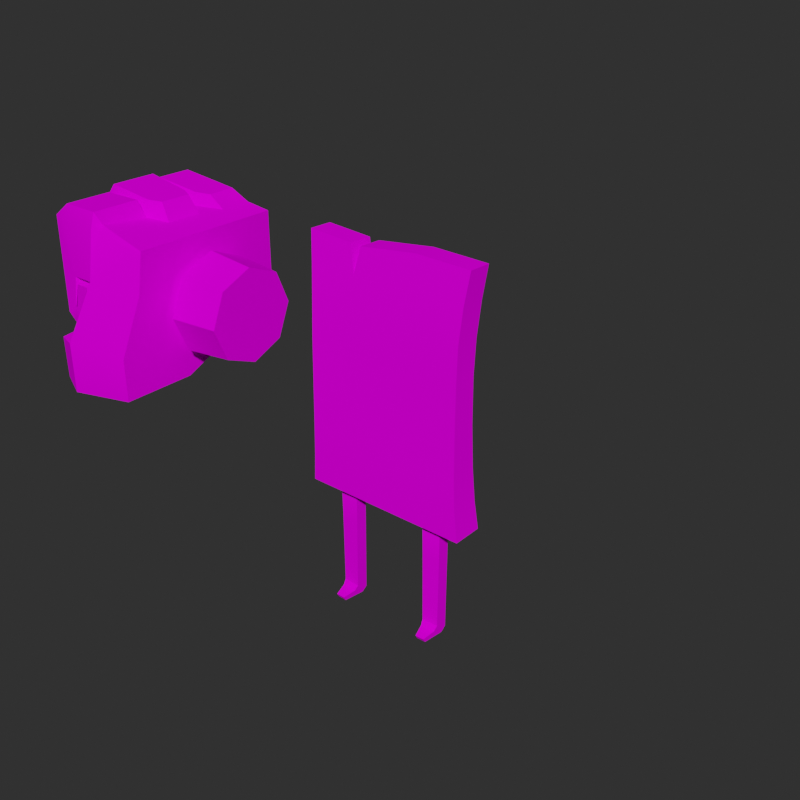 # Source: Earth_1.blend  (saved by Blender 4.3.34; exported with 4.5.12 LTS)
import bpy
from mathutils import Matrix  # noqa: F401  (used for matrix-valued properties, if any)

bpy.ops.wm.read_factory_settings(use_empty=True)
scene = bpy.context.scene
scene.name = 'Scene'

# ---- collections
col_earth_1 = bpy.data.collections.new('Earth_1'); scene.collection.children.link(col_earth_1)

# ---- images (referenced by path relative to the original .blend; pixels are not part of the script)
import os
ASSET_DIR = os.environ.get("B2B_ASSET_DIR", "")  # directory of the original .blend (textures are referenced by path, not embedded)
HERE = os.path.dirname(os.path.abspath(__file__))  # packed textures are extracted next to this script under _unpacked/

def load_image(name, relpath, width, height, colorspace="sRGB"):
    """Load a texture the original file referenced (path relative to the .blend, or extracted next to this script)."""
    p = next((c for c in (os.path.join(HERE, relpath), os.path.join(ASSET_DIR, relpath)) if relpath and os.path.exists(c)), "")
    if p:
        img = bpy.data.images.load(p, check_existing=True)
        img.name = name
    else:  # same state as the original file: an image datablock whose file is absent (Cycles renders it pink)
        img = bpy.data.images.new(name, width, height)
        img.source = "FILE"
        img.filepath = "//" + (relpath or name)
    img.colorspace_settings.name = colorspace
    return img
img_earth_1_png = load_image('Earth_1.png', 'Earth_1.png', 1024, 1024, 'sRGB')

# ---- materials (node trees are filled in below, after node groups)
mat_earth_1 = bpy.data.materials.new('Earth_1')

# ---- node groups
ng_smooth_by_angle = bpy.data.node_groups.new('Smooth by Angle', 'GeometryNodeTree')
_s = ng_smooth_by_angle.interface.new_socket(name='Mesh', in_out='OUTPUT', socket_type='NodeSocketGeometry')
_s = ng_smooth_by_angle.interface.new_socket(name='Mesh', in_out='INPUT', socket_type='NodeSocketGeometry')
_s = ng_smooth_by_angle.interface.new_socket(name='Angle', in_out='INPUT', socket_type='NodeSocketFloat')
_s.subtype = 'ANGLE'
_s.default_value = 0.5236
_s.min_value = 0.0
_s.max_value = 3.142
_s.description = 'Maximum face angle for smooth edges'
_s = ng_smooth_by_angle.interface.new_socket(name='Ignore Sharpness', in_out='INPUT', socket_type='NodeSocketBool')
_s.force_non_field = True
ng_smooth_by_angle.description = 'Set the sharpness of mesh edges based on the angle between the neighboring faces'
ng_smooth_by_angle.is_modifier = True
_N = ng_smooth_by_angle.nodes; _L = ng_smooth_by_angle.links
n0 = _N.new('GeometryNodeSetShadeSmooth'); n0.name = 'Set Shade Smooth'; n0.location = (120, -80)
n0.domain = 'EDGE'
n1 = _N.new('GeometryNodeSetShadeSmooth'); n1.name = 'Set Shade Smooth.001'; n1.location = (300, -80)
n2 = _N.new('NodeGroupOutput'); n2.name = 'Group Output'; n2.location = (480, -80)
n3 = _N.new('GeometryNodeInputMeshEdgeAngle'); n3.name = 'Edge Angle'; n3.location = (-440, -240)
n4 = _N.new('NodeGroupInput'); n4.name = 'Group Input'; n4.location = (-80, -80)
n5 = _N.new('GeometryNodeInputEdgeSmooth'); n5.name = 'Is Edge Smooth'; n5.location = (-260, -120)
n6 = _N.new('GeometryNodeInputShadeSmooth'); n6.name = 'Is Shade Smooth'; n6.location = (-440, -397)
n7 = _N.new('FunctionNodeCompare'); n7.name = 'Compare'; n7.location = (-260, -260)
n7.operation = 'LESS_EQUAL'
n7.inputs[6].default_value = (0.0, 0.0, 0.0, 0.0)
n7.inputs[7].default_value = (0.0, 0.0, 0.0, 0.0)
n8 = _N.new('FunctionNodeBooleanMath'); n8.name = 'Boolean Math.001'; n8.location = (-80, -260)
n9 = _N.new('NodeGroupInput'); n9.name = 'Group Input.001'; n9.location = (-440, -329)
n10 = _N.new('NodeGroupInput'); n10.name = 'Group Input.002'; n10.location = (-259, -189)
n11 = _N.new('FunctionNodeBooleanMath'); n11.name = 'Boolean Math'; n11.location = (-80, -149)
n11.operation = 'OR'
n12 = _N.new('FunctionNodeBooleanMath'); n12.name = 'Boolean Math.002'; n12.location = (-260, -380)
n12.operation = 'OR'
n13 = _N.new('NodeGroupInput'); n13.name = 'Group Input.003'; n13.location = (-440, -460)
_L.new(n3.outputs[0], n7.inputs[0])
_L.new(n1.outputs[0], n2.inputs[0])
_L.new(n9.outputs[1], n7.inputs[1])
_L.new(n7.outputs[0], n8.inputs[0])
_L.new(n4.outputs[0], n0.inputs[0])
_L.new(n0.outputs[0], n1.inputs[0])
_L.new(n8.outputs[0], n0.inputs[2])
_L.new(n10.outputs[2], n11.inputs[1])
_L.new(n5.outputs[0], n11.inputs[0])
_L.new(n11.outputs[0], n0.inputs[1])
_L.new(n13.outputs[2], n12.inputs[1])
_L.new(n6.outputs[0], n12.inputs[0])
_L.new(n12.outputs[0], n8.inputs[1])
n2.is_active_output = True

# ---- material node trees
mat_earth_1.use_nodes = True; mat_earth_1.node_tree.nodes.clear()
_N = mat_earth_1.node_tree.nodes; _L = mat_earth_1.node_tree.links
n0 = _N.new('ShaderNodeBsdfPrincipled'); n0.name = 'Principled BSDF'; n0.location = (10, 300)
n0.distribution = 'GGX'
n0.subsurface_method = 'RANDOM_WALK_SKIN'
n0.inputs[3].default_value = 1.45
n0.inputs[13].default_value = 0.0
n0.inputs[27].default_value = (0.4125, 0.3515, 0.2462, 1.0)
n1 = _N.new('ShaderNodeOutputMaterial'); n1.name = 'Material Output'; n1.location = (300, 300)
n2 = _N.new('ShaderNodeNormalMap'); n2.name = 'Normal Map'; n2.location = (-223, -166)
n3 = _N.new('ShaderNodeTexImage'); n3.name = 'Image Texture.001'; n3.location = (-541, -109)
n4 = _N.new('ShaderNodeTexImage'); n4.name = 'Image Texture'; n4.location = (-383, 175)
n4.image = img_earth_1_png
_L.new(n0.outputs[0], n1.inputs[0])
_L.new(n3.outputs[0], n2.inputs[1])
_L.new(n4.outputs[0], n0.inputs[0])
n1.is_active_output = True

# ---- world
world_world = bpy.data.worlds.new('World'); scene.world = world_world
world_world.use_nodes = True; world_world.node_tree.nodes.clear()
_N = world_world.node_tree.nodes; _L = world_world.node_tree.links
n0 = _N.new('ShaderNodeOutputWorld'); n0.name = 'World Output'; n0.location = (300, 300)
n1 = _N.new('ShaderNodeBackground'); n1.name = 'Background'; n1.location = (10, 300)
n1.inputs[0].default_value = (0.02721, 0.02721, 0.02721, 1.0)
_L.new(n1.outputs[0], n0.inputs[0])
n0.is_active_output = True
world_world.color = (0.05088, 0.05088, 0.05088)
world_world.use_sun_shadow = False
world_world.sun_shadow_jitter_overblur = 0.0

# ---- meshes
me_earth_1 = bpy.data.meshes.new('Earth_1')
me_earth_1.from_pydata([(-53.45, 15.1, 49.7), (-37.26, 15.1, 47.79), (-52.77, -10.21, 35.89), (-47.38, 15.1, 40.87), (-37.26, 15.1, 40.77), (-46.14, -2.551, 25.16), (-37.26, -2.551, 26.58), (-57.24, -8.462, 48.83), (-57.28, -1.254, 48.84), (-56.65, 7.052, 48.98), (-56.65, -0.1728, 48.98), (-55.43, 15.1, 48.4), (-55.52, 8.442, 48.4), (-50.52, 14.35, 39.96), (-53.52, 7.761, 36.22), (-37.26, -13.98, 26.58), (-37.26, -13.98, 33.17), (-53.51, -12.68, 31.74), (-54.19, 4.485, 32.0), (-48.02, -0.3009, 33.69), (-47.35, -1.739, 25.16), (-48.14, -15.14, 32.99), (-48.14, -15.14, 25.16), (-49.07, 3.64, 25.97), (-53.49, 7.906, 49.7), (-53.5, -0.7813, 49.7), (-51.71, 15.1, 38.22), (-37.26, -10.08, 41.66), (-37.26, -9.043, 47.79), (-48.07, 15.1, 35.18), (-48.03, 7.6, 35.18), (-47.95, 6.615, 33.61), (-51.28, 15.1, 37.51), (-54.42, 7.828, 47.25), (-53.62, -1.738, 32.17), (-56.51, -1.252, 33.63), (-56.38, -8.46, 33.63), (-53.68, 7.052, 32.69), (-55.25, 7.052, 34.17), (-55.25, -0.1728, 34.17), (-53.68, -0.1728, 32.6), (-52.7, 15.1, 34.64), (-54.23, 15.1, 35.92), (-54.29, 8.442, 35.92), (-52.72, 8.442, 34.64), (-52.58, 7.761, 35.48), (-54.69, -0.7082, 35.09), (-54.9, -0.7292, 47.58), (-53.05, -0.8118, 32.69), (-51.42, 15.1, 40.49), (-45.03, 15.1, 32.56), (-37.26, 15.1, 31.99), (-48.0, 15.1, 40.08), (-49.9, 15.1, 39.59), (-50.76, 15.1, 37.53), (-37.26, 5.425, 30.06), (-37.26, 8.907, 30.19), (-46.08, 5.591, 30.42), (-45.31, 9.197, 30.58), (-49.5, 3.64, 32.66), (-54.29, 4.485, 26.09), (-51.97, -9.186, 40.31), (-47.83, -9.127, 40.84), (-35.86, 1.961, 43.31), (-27.74, 1.961, 41.86), (-35.86, 6.197, 41.56), (-27.74, 5.17, 40.53), (-35.86, 7.952, 37.32), (-27.74, 6.499, 37.32), (-35.86, 6.197, 33.08), (-27.74, 5.17, 34.11), (-35.86, 1.961, 31.33), (-27.74, 1.961, 32.78), (-35.86, -2.275, 33.08), (-27.74, -1.248, 34.11), (-35.86, -4.03, 37.32), (-27.74, -2.577, 37.32), (-35.86, -2.275, 41.56), (-27.74, -1.248, 40.53), (-48.61, -10.7, 40.14), (-51.73, -10.13, 39.76), (-53.1, -9.78, 32.28), (-52.4, -10.28, 36.12), (-49.95, -10.95, 34.05), (-49.25, -10.81, 33.46), (-47.39, 15.1, 35.31), (-47.65, -0.2083, 34.29), (-47.46, 7.6, 35.31), (-47.5, 6.471, 34.03), (-52.94, -10.14, 36.41), (-52.33, -9.902, 40.75), (-47.42, -10.85, 41.41), (-53.69, -1.738, 25.16), (-53.4, -12.68, 25.16), (-37.26, -0.7796, 47.79), (-52.86, 2.957, 32.69), (-27.74, 7.108, 42.47), (-27.74, 1.961, 44.6), (-27.74, 9.24, 37.32), (-27.74, 7.108, 32.17), (-27.74, 1.961, 30.04), (-27.74, -3.186, 32.17), (-27.74, -5.319, 37.32), (-27.74, -3.186, 42.47), (-35.55, 1.961, 45.35), (-35.55, 7.64, 43.0), (-35.55, 9.992, 37.32), (-35.55, 7.64, 31.64), (-35.55, 1.961, 29.29), (-35.55, -3.718, 31.64), (-35.55, -6.07, 37.32), (-35.55, -3.718, 43.0), (-37.55, 1.961, 43.31), (-37.55, 6.197, 41.56), (-37.55, 7.952, 37.32), (-37.55, 6.197, 33.08), (-37.55, 1.961, 31.33), (-37.55, -2.275, 33.08), (-37.55, -4.03, 37.32), (-37.55, -2.275, 41.56), (-41.62, 15.1, 48.3), (-45.51, 7.488, 48.76), (-41.59, 9.93, 48.3), (-44.2, 14.36, 50.18), (-54.2, 14.18, 51.27), (-54.24, 8.643, 51.27), (-46.15, 8.682, 50.43), (-44.06, 9.825, 50.18), (-46.0, -0.9031, 48.82), (-42.56, 6.102, 48.41), (-42.59, 0.4282, 48.42), (-54.25, 7.387, 52.06), (-54.25, 0.02935, 52.06), (-46.27, -0.06156, 51.24), (-46.04, 6.615, 51.22), (-44.41, 5.936, 51.02), (-44.45, 0.987, 51.03), (-53.87, -1.297, 51.2), (-47.0, -1.456, 51.43), (-46.02, -9.323, 48.82), (-46.99, -9.103, 51.43), (-53.87, -8.65, 51.2), (-46.99, -9.848, 49.13), (-53.84, -9.646, 48.9), (-46.02, -8.505, 49.6), (-37.26, 0.532, 47.79), (-37.26, 5.97, 47.79), (-37.26, 10.04, 47.79), (-47.36, 15.1, 48.98), (-43.26, 15.1, 40.83), (-51.09, 14.35, 38.11), (-48.03, 8.213, 35.18), (-47.45, 8.235, 35.31), (-45.58, 7.933, 30.53), (-37.26, 7.666, 30.14), (-52.96, -10.36, 33.43), (-56.22, -9.129, 47.28), (-55.42, -9.771, 34.33), (-37.26, -9.165, 47.06), (-48.25, 14.35, 40.62), (-48.18, 15.1, 41.39), (6.635, -2.641, 0.05422), (7.986, -2.595, 0.05422), (5.902, 1.147, 10.31), (5.878, 1.146, 12.16), (8.561, 1.244, 12.16), (8.537, 1.243, 10.31), (8.452, 1.24, 0.7622), (8.371, 0.5262, 0.05422), (6.114, 0.4496, 0.05422), (5.987, 1.15, 0.7622), (8.568, -0.576, 12.45), (6.648, -3.017, 0.7079), (7.976, -2.973, 0.7079), (5.91, -0.6729, 10.6), (8.544, -0.5769, 10.6), (5.886, -0.6738, 12.45), (6.153, -1.19, 1.119), (8.345, -1.126, 1.119), (5.994, -0.6698, 1.785), (8.459, -0.58, 1.785), (8.556, -0.5764, 11.52), (5.898, -0.6734, 11.52), (8.549, 1.244, 11.23), (5.89, 1.147, 11.23), (-6.635, -2.641, 0.05422), (-7.986, -2.595, 0.05422), (-5.902, 1.147, 10.31), (-5.878, 1.146, 12.16), (-8.561, 1.244, 12.16), (-8.537, 1.243, 10.31), (-8.452, 1.24, 0.7622), (-8.371, 0.5262, 0.05422), (-6.114, 0.4496, 0.05422), (-5.987, 1.15, 0.7622), (-8.568, -0.576, 12.45), (-6.648, -3.017, 0.7079), (-7.976, -2.973, 0.7079), (-5.91, -0.6729, 10.6), (-8.544, -0.5769, 10.6), (-5.886, -0.6738, 12.45), (-6.153, -1.19, 1.119), (-8.345, -1.126, 1.119), (-5.994, -0.6698, 1.785), (-8.459, -0.58, 1.785), (-8.556, -0.5764, 11.52), (-5.898, -0.6734, 11.52), (-8.549, 1.244, 11.23), (-5.89, 1.147, 11.23), (-12.36, 2.332, 18.05), (12.6, 2.343, 18.05), (12.57, -0.8465, 54.59), (-4.113, -0.9402, 53.78), (-12.35, -2.146, 18.06), (4.504, -2.152, 18.05), (12.56, -2.151, 18.05), (-4.905, -2.152, 18.06), (12.57, 2.608, 54.46), (-12.52, -0.8619, 54.32), (4.461, 2.606, 54.67), (-4.113, 2.514, 53.65), (4.494, 1.493, 33.42), (4.489, 1.491, 39.37), (-4.922, 1.499, 33.4), (-4.904, 2.321, 18.05), (4.493, -2.111, 33.38), (-4.923, -2.106, 33.35), (4.461, -0.8476, 54.79), (4.508, 2.323, 18.05), (12.07, -1.437, 50.1), (-12.07, -1.424, 50.09), (4.476, -1.986, 40.14), (4.459, -1.449, 50.1), (-4.927, -1.408, 50.11), (-4.927, -1.973, 40.15), (-4.928, 2.167, 49.99), (-12.07, 2.15, 49.97), (12.09, 2.138, 49.99), (4.485, 2.126, 50.09), (-4.923, 1.507, 39.36), (-12.52, 2.592, 54.2), (-11.72, 1.505, 40.14), (-11.74, 1.496, 33.36), (-11.71, -2.218, 40.19), (-11.74, -2.322, 33.37), (11.71, 1.489, 40.14), (11.77, 1.494, 33.45), (11.76, -2.112, 33.48), (11.7, -1.988, 40.21), (-5.807, -0.9146, 53.9), (-5.655, 2.54, 53.76), (-11.79, 1.757, 45.22), (-4.927, -1.88, 45.22), (4.466, -1.888, 45.22), (-11.79, -1.918, 45.3), (11.78, -1.887, 45.23), (11.79, 1.73, 45.13), (4.487, 1.725, 44.84), (-4.925, 1.756, 44.82), (11.91, 1.714, 27.26), (12.16, 1.995, 22.37), (12.15, -2.266, 22.37), (11.91, -2.237, 27.27), (-4.915, -2.235, 27.25), (-4.908, -2.266, 22.39), (-11.85, -2.321, 27.25), (-12.03, -2.264, 22.39), (4.511, -2.266, 22.39), (4.506, -2.236, 27.26), (-12.04, 1.983, 22.41), (-11.85, 1.706, 27.26), (4.497, 1.651, 27.19), (4.501, 1.874, 22.24), (-4.918, 1.87, 22.27), (-4.921, 1.65, 27.19), (5.801, 1.083, 19.48), (8.638, 1.181, 19.48), (5.808, -0.09065, 19.42), (8.646, 0.008609, 19.42), (-5.801, 1.083, 19.48), (-8.638, 1.181, 19.48), (-5.808, -0.09065, 19.42), (-8.646, 0.008609, 19.42), (8.622, 1.194, 17.89), (5.817, 1.096, 17.89), (8.63, -0.6211, 18.07), (5.824, -0.7201, 18.07), (-8.622, 1.194, 17.89), (-5.817, 1.096, 17.89), (-8.63, -0.6211, 18.07), (-5.824, -0.7201, 18.07)], [], [(21, 22, 15, 16), (22, 5, 6, 15), (24, 121, 126, 125), (60, 23, 20, 92), (5, 86, 88, 57), (92, 34, 18, 60), (58, 50, 51, 56), (41, 32, 54, 29), (13, 150, 26, 49), (29, 54, 53, 52), (41, 29, 151, 44), (39, 46, 47, 10), (46, 35, 8, 47), (14, 38, 9, 33), (37, 40, 39, 38), (43, 42, 41, 44), (33, 9, 131, 24), (124, 125, 126, 127, 123), (43, 44, 45, 14), (14, 45, 37, 38), (45, 30, 31, 37), (46, 39, 40, 48), (35, 36, 7, 8), (10, 47, 25, 132), (42, 26, 32, 41), (49, 26, 42, 11), (44, 151, 30, 45), (52, 159, 3), (57, 153, 154, 55), (23, 59, 19, 20), (93, 17, 34, 92), (16, 27, 91, 21), (60, 18, 59, 23), (104, 97, 96, 105), (105, 96, 98, 106), (106, 98, 99, 107), (107, 99, 100, 108), (108, 100, 101, 109), (109, 101, 102, 110), (66, 64, 78, 76, 74, 72, 70, 68), (110, 102, 103, 111), (111, 103, 97, 104), (69, 71, 116, 115), (139, 158, 28, 144), (29, 52, 3, 85), (30, 151, 152, 87), (19, 31, 88, 86), (82, 83, 79, 80), (2, 61, 90, 89), (155, 157, 36, 81), (34, 17, 81, 48), (93, 22, 21, 17), (92, 20, 93), (20, 19, 86, 5), (154, 153, 58, 56), (25, 137, 138, 128), (122, 120, 123, 127), (10, 132, 131, 9), (2, 89, 157, 155), (82, 2, 155, 83), (19, 59, 18, 95), (37, 95, 48, 40), (35, 48, 81, 36), (19, 95, 37, 31), (4, 1, 147, 146, 145, 94, 28, 158, 27, 16, 15, 6, 55, 154, 56, 51), (64, 66, 96, 97), (66, 68, 98, 96), (68, 70, 99, 98), (70, 72, 100, 99), (72, 74, 101, 100), (74, 76, 102, 101), (76, 78, 103, 102), (78, 64, 97, 103), (65, 63, 104, 105), (67, 65, 105, 106), (69, 67, 106, 107), (71, 69, 107, 108), (73, 71, 108, 109), (75, 73, 109, 110), (77, 75, 110, 111), (63, 77, 111, 104), (57, 55, 6, 5), (65, 67, 114, 113), (75, 77, 119, 118), (71, 73, 117, 116), (67, 69, 115, 114), (63, 65, 113, 112), (77, 63, 112, 119), (73, 75, 118, 117), (93, 20, 5, 22), (84, 81, 17, 21), (62, 84, 21, 91), (46, 48, 35), (34, 48, 95, 18), (122, 147, 1, 120), (120, 148, 123), (11, 12, 125, 124), (121, 122, 127, 126), (33, 24, 125, 12), (131, 132, 133, 136, 135, 134), (128, 130, 136, 133), (129, 121, 134, 135), (121, 24, 131, 134), (130, 129, 135, 136), (25, 128, 133, 132), (0, 11, 124), (8, 137, 25, 47), (128, 94, 145, 130), (128, 138, 140, 144), (7, 141, 137, 8), (141, 140, 138, 137), (140, 141, 143, 142), (91, 142, 143, 90), (91, 139, 142), (144, 140, 142, 139), (129, 146, 147, 122, 121), (145, 146, 129, 130), (144, 28, 94, 128), (11, 0, 160, 49), (33, 12, 43, 14), (10, 9, 38, 39), (12, 11, 42, 43), (90, 156, 157, 89), (3, 149, 50, 85), (3, 148, 120, 149), (123, 148, 0, 124), (50, 149, 4, 51), (149, 120, 1, 4), (150, 54, 32, 26), (152, 151, 29, 85), (54, 150, 13, 53), (49, 160, 159, 13), (152, 85, 50, 58), (31, 30, 87, 88), (87, 152, 58, 153), (153, 57, 88, 87), (83, 84, 62, 79), (83, 155, 81, 84), (157, 156, 7, 36), (7, 156, 143, 141), (158, 139, 91, 27), (90, 143, 156), (80, 61, 2, 82), (61, 80, 79, 62), (61, 62, 91, 90), (160, 0, 148, 3), (159, 160, 3), (159, 52, 53, 13), (163, 166, 167, 170), (284, 283, 165, 164), (181, 171, 176, 182), (178, 180, 179, 177), (168, 162, 161, 169), (175, 181, 182, 174), (174, 179, 180, 175), (286, 176, 171, 285), (178, 177, 172, 173), (184, 164, 165, 183), (163, 184, 183, 166), (165, 171, 181, 183), (169, 170, 167, 168), (162, 173, 172, 161), (168, 178, 173, 162), (167, 180, 178, 168), (166, 175, 180, 167), (183, 181, 175, 166), (283, 285, 171, 165), (284, 286, 277, 275), (182, 176, 164, 184), (170, 179, 174, 163), (163, 174, 182, 184), (169, 177, 179, 170), (161, 172, 177, 169), (187, 194, 191, 190), (288, 188, 189, 287), (205, 206, 200, 195), (202, 201, 203, 204), (192, 193, 185, 186), (199, 198, 206, 205), (198, 199, 204, 203), (290, 289, 195, 200), (202, 197, 196, 201), (208, 207, 189, 188), (187, 190, 207, 208), (189, 207, 205, 195), (193, 192, 191, 194), (186, 185, 196, 197), (192, 186, 197, 202), (191, 192, 202, 204), (190, 191, 204, 199), (207, 190, 199, 205), (287, 189, 195, 289), (288, 279, 281, 290), (206, 208, 188, 200), (194, 187, 198, 203), (187, 208, 206, 198), (193, 194, 203, 201), (185, 193, 201, 196), (258, 239, 241, 251), (257, 258, 235, 238), (257, 238, 237, 256), (221, 271, 274, 223), (248, 231, 225, 247), (263, 268, 225, 226), (238, 235, 220, 219), (226, 234, 243, 244), (261, 215, 210, 260), (221, 222, 245, 246), (232, 227, 212, 233), (209, 269, 273, 224), (216, 214, 267, 264), (242, 270, 265, 244), (225, 231, 234, 226), (273, 272, 228, 224), (264, 266, 213, 216), (225, 268, 262, 247), (226, 244, 265, 263), (252, 253, 232, 233), (254, 252, 233, 230), (253, 255, 229, 232), (211, 227, 232, 229), (223, 239, 222, 221), (235, 236, 240, 250), (237, 238, 219, 217), (210, 228, 272, 260), (239, 223, 242, 241), (230, 218, 240, 236), (251, 254, 230, 236), (269, 209, 213, 266), (274, 270, 242, 223), (210, 215, 214, 228), (216, 224, 228, 214), (267, 214, 215, 261), (217, 211, 229, 237), (255, 248, 245, 256), (259, 271, 221, 246), (219, 227, 211, 217), (219, 220, 212, 227), (233, 235, 250, 249), (245, 248, 247, 246), (242, 244, 243, 241), (249, 218, 230, 233), (249, 250, 240, 218), (233, 212, 220, 235), (229, 255, 256, 237), (241, 243, 254, 251), (231, 248, 255, 253), (243, 234, 252, 254), (234, 231, 253, 252), (222, 257, 256, 245), (222, 239, 258, 257), (235, 258, 251, 236), (272, 273, 274, 271), (273, 269, 270, 274), (260, 272, 271, 259), (268, 263, 264, 267), (262, 268, 267, 261), (263, 265, 266, 264), (269, 266, 265, 270), (261, 260, 259, 262), (259, 246, 247, 262), (224, 216, 213, 209), (164, 176, 286, 284), (276, 278, 285, 283), (277, 286, 285, 278), (275, 276, 283, 284), (188, 288, 290, 200), (280, 287, 289, 282), (281, 282, 289, 290), (279, 288, 287, 280)])
me_earth_1.polygons.foreach_set('use_smooth', [True] * 270)
_uv = me_earth_1.uv_layers.new(name='UVMap')
_uv.uv.foreach_set('vector', [0.2368, 0.1401, 0.2404, 0.06755, 0.3396, 0.08723, 0.3355, 0.1473, 0.6363, 0.4354, 0.526, 0.409, 0.5338, 0.3309, 0.6336, 0.3372, 0.7522, 0.2437, 0.7542, 0.3333, 0.7364, 0.3209, 0.7336, 0.2446, 0.9104, 0.6161, 0.8721, 0.6466, 0.8376, 0.5872, 0.9006, 0.5797, 0.526, 0.409, 0.4535, 0.4592, 0.4049, 0.4203, 0.4323, 0.3924, 0.9006, 0.5797, 0.9577, 0.5914, 0.9308, 0.6292, 0.9104, 0.6161, 0.4015, 0.374, 0.3446, 0.3572, 0.3657, 0.284, 0.4234, 0.3017, 0.9665, 0.8806, 0.9374, 0.8669, 0.9371, 0.8614, 0.9585, 0.8356, 0.9155, 0.8615, 0.9295, 0.8648, 0.9306, 0.8725, 0.9099, 0.8711, 0.9585, 0.8356, 0.9371, 0.8614, 0.9206, 0.854, 0.9153, 0.8395, 0.6912, 0.06149, 0.6996, 0.01521, 0.7664, 0.02563, 0.7543, 0.06997, 0.8457, 0.0914, 0.8544, 0.09832, 0.8491, 0.2188, 0.8313, 0.225, 0.9857, 0.253, 0.9671, 0.2626, 0.9476, 0.1444, 0.9688, 0.145, 0.7651, 0.08783, 0.7914, 0.08348, 0.7772, 0.2216, 0.756, 0.2095, 0.7938, 0.06859, 0.8501, 0.07395, 0.8457, 0.0914, 0.7914, 0.08348, 0.7536, 0.08869, 0.6885, 0.08233, 0.6912, 0.06149, 0.7543, 0.06997, 0.756, 0.2095, 0.7772, 0.2216, 0.7767, 0.2495, 0.7522, 0.2437, 0.692, 0.2427, 0.7336, 0.2446, 0.7364, 0.3209, 0.723, 0.3401, 0.6788, 0.3336, 0.7536, 0.08869, 0.7543, 0.06997, 0.7641, 0.07283, 0.7651, 0.08783, 0.7651, 0.08783, 0.7641, 0.07283, 0.7938, 0.06859, 0.7914, 0.08348, 0.7641, 0.07283, 0.7719, 0.02606, 0.7874, 0.02852, 0.7938, 0.06859, 0.8544, 0.09832, 0.8457, 0.0914, 0.8501, 0.07395, 0.8578, 0.06996, 0.9671, 0.2626, 0.9118, 0.2936, 0.874, 0.1406, 0.9476, 0.1444, 0.8313, 0.225, 0.8491, 0.2188, 0.8504, 0.2475, 0.8264, 0.2514, 0.9549, 0.8956, 0.9306, 0.8725, 0.9374, 0.8669, 0.9665, 0.8806, 0.9099, 0.8711, 0.9306, 0.8725, 0.9549, 0.8956, 0.8383, 0.9117, 0.7543, 0.06997, 0.7664, 0.02563, 0.7719, 0.02606, 0.7641, 0.07283, 0.9153, 0.8395, 0.9096, 0.8444, 0.9063, 0.8348, 0.4323, 0.3924, 0.4122, 0.3803, 0.4354, 0.3036, 0.457, 0.3073, 0.8721, 0.6466, 0.9426, 0.663, 0.9421, 0.7098, 0.8486, 0.7036, 0.9141, 0.4796, 0.9828, 0.4937, 0.9577, 0.5914, 0.9006, 0.5797, 0.3355, 0.1473, 0.3352, 0.2288, 0.2372, 0.2278, 0.2368, 0.1401, 0.9104, 0.6161, 0.9308, 0.6292, 0.9426, 0.663, 0.8721, 0.6466, 0.7661, 0.5757, 0.702, 0.5812, 0.6885, 0.5305, 0.7625, 0.516, 0.7625, 0.516, 0.6885, 0.5305, 0.6581, 0.462, 0.7678, 0.4475, 0.7552, 0.851, 0.6748, 0.8384, 0.6971, 0.7879, 0.7515, 0.8001, 0.7515, 0.8001, 0.6971, 0.7879, 0.7044, 0.7503, 0.7556, 0.7572, 0.7556, 0.7572, 0.7044, 0.7503, 0.7084, 0.7138, 0.7607, 0.7167, 0.7607, 0.7167, 0.7084, 0.7138, 0.7098, 0.6709, 0.7662, 0.6744, 0.6896, 0.9483, 0.6576, 0.9483, 0.635, 0.9257, 0.635, 0.8937, 0.6576, 0.8711, 0.6896, 0.8711, 0.7122, 0.8937, 0.7122, 0.9257, 0.7662, 0.6744, 0.7098, 0.6709, 0.7084, 0.6264, 0.7681, 0.6282, 0.7681, 0.6282, 0.7084, 0.6264, 0.702, 0.5812, 0.7661, 0.5757, 0.7691, 0.8002, 0.7693, 0.7586, 0.7839, 0.7602, 0.7837, 0.8002, 0.2527, 0.3078, 0.3388, 0.2811, 0.3396, 0.288, 0.2556, 0.3183, 0.9585, 0.8356, 0.9153, 0.8395, 0.9063, 0.8348, 0.9568, 0.8298, 0.7719, 0.02606, 0.7664, 0.02563, 0.7668, 0.02014, 0.7723, 0.02088, 0.8426, 0.0136, 0.7874, 0.02852, 0.7866, 0.02352, 0.8403, 0.008107, 0.1797, 0.1891, 0.2007, 0.1696, 0.2087, 0.2101, 0.1932, 0.2136, 0.176, 0.1876, 0.1901, 0.2224, 0.1855, 0.231, 0.1754, 0.1924, 0.1725, 0.1658, 0.1517, 0.1771, 0.136, 0.1705, 0.1689, 0.1535, 0.9577, 0.5914, 0.9828, 0.4937, 0.9814, 0.5222, 0.9613, 0.6022, 0.1858, 0.06414, 0.2404, 0.06755, 0.2368, 0.1401, 0.181, 0.126, 0.9006, 0.5797, 0.8376, 0.5872, 0.9141, 0.4796, 0.8486, 0.7036, 0.9421, 0.7098, 0.9481, 0.7146, 0.8451, 0.719, 0.4354, 0.3036, 0.4122, 0.3803, 0.4015, 0.374, 0.4234, 0.3017, 0.9681, 0.1181, 0.9529, 0.1128, 0.9674, 0.06165, 0.9919, 0.05206, 0.721, 0.374, 0.6615, 0.363, 0.6788, 0.3336, 0.723, 0.3401, 0.8313, 0.225, 0.8264, 0.2514, 0.7767, 0.2495, 0.7772, 0.2216, 0.176, 0.1876, 0.1754, 0.1924, 0.1517, 0.1771, 0.1725, 0.1658, 0.1797, 0.1891, 0.176, 0.1876, 0.1725, 0.1658, 0.2007, 0.1696, 0.9828, 0.6705, 0.9426, 0.663, 0.9308, 0.6292, 0.9437, 0.6307, 0.7938, 0.06859, 0.8253, 0.06397, 0.8578, 0.06996, 0.8501, 0.07395, 0.9671, 0.2626, 0.9919, 0.284, 0.9185, 0.3293, 0.9118, 0.2936, 0.8426, 0.0136, 0.8253, 0.06397, 0.7938, 0.06859, 0.7874, 0.02852, 0.3715, 0.1983, 0.3756, 0.1332, 0.4223, 0.136, 0.4598, 0.1381, 0.5088, 0.14, 0.5205, 0.1404, 0.5936, 0.1428, 0.5945, 0.1492, 0.6009, 0.1969, 0.6363, 0.2763, 0.6336, 0.3372, 0.5338, 0.3309, 0.457, 0.3073, 0.4354, 0.3036, 0.4234, 0.3017, 0.3657, 0.284, 0.6723, 0.587, 0.6556, 0.5424, 0.6885, 0.5305, 0.702, 0.5812, 0.6556, 0.5424, 0.6275, 0.4963, 0.6581, 0.462, 0.6885, 0.5305, 0.6526, 0.8134, 0.6729, 0.7798, 0.6971, 0.7879, 0.6748, 0.8384, 0.6729, 0.7798, 0.6837, 0.7471, 0.7044, 0.7503, 0.6971, 0.7879, 0.6837, 0.7471, 0.683, 0.7119, 0.7084, 0.7138, 0.7044, 0.7503, 0.683, 0.7119, 0.6791, 0.6706, 0.7098, 0.6709, 0.7084, 0.7138, 0.6791, 0.6706, 0.6828, 0.6284, 0.7084, 0.6264, 0.7098, 0.6709, 0.6828, 0.6284, 0.6723, 0.587, 0.702, 0.5812, 0.7084, 0.6264, 0.7843, 0.5168, 0.7901, 0.5743, 0.7661, 0.5757, 0.7625, 0.516, 0.7885, 0.4584, 0.7843, 0.5168, 0.7625, 0.516, 0.7678, 0.4475, 0.7691, 0.8002, 0.7712, 0.8427, 0.7552, 0.851, 0.7515, 0.8001, 0.7693, 0.7586, 0.7691, 0.8002, 0.7515, 0.8001, 0.7556, 0.7572, 0.7766, 0.7181, 0.7693, 0.7586, 0.7556, 0.7572, 0.7607, 0.7167, 0.7835, 0.6752, 0.7766, 0.7181, 0.7607, 0.7167, 0.7662, 0.6744, 0.7877, 0.6277, 0.7835, 0.6752, 0.7662, 0.6744, 0.7681, 0.6282, 0.7901, 0.5743, 0.7877, 0.6277, 0.7681, 0.6282, 0.7661, 0.5757, 0.4323, 0.3924, 0.457, 0.3073, 0.5338, 0.3309, 0.526, 0.409, 0.7843, 0.5168, 0.7885, 0.4584, 0.8096, 0.4597, 0.806, 0.5171, 0.7835, 0.6752, 0.7877, 0.6277, 0.8057, 0.6294, 0.7995, 0.6777, 0.7693, 0.7586, 0.7766, 0.7181, 0.7912, 0.7209, 0.7839, 0.7602, 0.7712, 0.8427, 0.7691, 0.8002, 0.7837, 0.8002, 0.7853, 0.842, 0.7901, 0.5743, 0.7843, 0.5168, 0.806, 0.5171, 0.8096, 0.5744, 0.7877, 0.6277, 0.7901, 0.5743, 0.8096, 0.5744, 0.8057, 0.6294, 0.7766, 0.7181, 0.7835, 0.6752, 0.7995, 0.6777, 0.7912, 0.7209, 0.9141, 0.4796, 0.8376, 0.5872, 0.8258, 0.5772, 0.862, 0.4475, 0.207, 0.164, 0.1689, 0.1535, 0.181, 0.126, 0.2368, 0.1401, 0.2191, 0.2176, 0.207, 0.164, 0.2368, 0.1401, 0.2372, 0.2278, 0.9857, 0.253, 0.9919, 0.284, 0.9671, 0.2626, 0.9577, 0.5914, 0.9613, 0.6022, 0.9437, 0.6307, 0.9308, 0.6292, 0.4257, 0.09626, 0.4223, 0.136, 0.3756, 0.1332, 0.3782, 0.09296, 0.6615, 0.363, 0.6639, 0.3028, 0.6788, 0.3336, 0.6754, 0.2164, 0.741, 0.2181, 0.7336, 0.2446, 0.692, 0.2427, 0.7542, 0.3333, 0.721, 0.374, 0.723, 0.3401, 0.7364, 0.3209, 0.756, 0.2095, 0.7522, 0.2437, 0.7336, 0.2446, 0.741, 0.2181, 0.7767, 0.2495, 0.8264, 0.2514, 0.8339, 0.3145, 0.8258, 0.3313, 0.7824, 0.333, 0.7758, 0.3189, 0.8578, 0.3244, 0.8385, 0.361, 0.8258, 0.3313, 0.8339, 0.3145, 0.7762, 0.3647, 0.7542, 0.3333, 0.7758, 0.3189, 0.7824, 0.333, 0.7542, 0.3333, 0.7522, 0.2437, 0.7767, 0.2495, 0.7758, 0.3189, 0.8385, 0.361, 0.7762, 0.3647, 0.7824, 0.333, 0.8258, 0.3313, 0.8504, 0.2475, 0.8578, 0.3244, 0.8339, 0.3145, 0.8264, 0.2514, 0.6751, 0.2435, 0.6754, 0.2164, 0.692, 0.2427, 0.9476, 0.1444, 0.9529, 0.1128, 0.9681, 0.1181, 0.9688, 0.145, 0.5246, 0.06209, 0.5205, 0.1404, 0.5088, 0.14, 0.5116, 0.092, 0.9919, 0.05206, 0.9674, 0.06165, 0.9127, 0.02194, 0.9317, 0.008107, 0.874, 0.1406, 0.8822, 0.09261, 0.9529, 0.1128, 0.9476, 0.1444, 0.8822, 0.09261, 0.9127, 0.02194, 0.9674, 0.06165, 0.9529, 0.1128, 0.2416, 0.3321, 0.1777, 0.332, 0.178, 0.309, 0.2422, 0.3096, 0.2372, 0.2278, 0.2422, 0.3096, 0.178, 0.309, 0.1855, 0.231, 0.2372, 0.2278, 0.2527, 0.3078, 0.2422, 0.3096, 0.2556, 0.3183, 0.2416, 0.3321, 0.2422, 0.3096, 0.2527, 0.3078, 0.461, 0.08953, 0.4598, 0.1381, 0.4223, 0.136, 0.4257, 0.09626, 0.4501, 0.06181, 0.5088, 0.14, 0.4598, 0.1381, 0.461, 0.08953, 0.5116, 0.092, 0.5921, 0.06365, 0.5936, 0.1428, 0.5205, 0.1404, 0.5246, 0.06209, 0.8383, 0.9117, 0.8258, 0.8946, 0.9006, 0.843, 0.9099, 0.8711, 0.756, 0.2095, 0.741, 0.2181, 0.7536, 0.08869, 0.7651, 0.08783, 0.8313, 0.225, 0.7772, 0.2216, 0.7914, 0.08348, 0.8457, 0.0914, 0.741, 0.2181, 0.6754, 0.2164, 0.6885, 0.08233, 0.7536, 0.08869, 0.1855, 0.231, 0.1549, 0.2965, 0.1517, 0.1771, 0.1754, 0.1924, 0.9063, 0.8348, 0.9035, 0.7963, 0.9802, 0.8064, 0.9568, 0.8298, 0.9063, 0.8348, 0.8292, 0.839, 0.8328, 0.7852, 0.9035, 0.7963, 0.6788, 0.3336, 0.6639, 0.3028, 0.6751, 0.2435, 0.692, 0.2427, 0.9802, 0.8064, 0.9035, 0.7963, 0.9003, 0.7409, 0.9802, 0.7352, 0.9035, 0.7963, 0.8328, 0.7852, 0.8353, 0.7445, 0.9003, 0.7409, 0.9295, 0.8648, 0.9371, 0.8614, 0.9374, 0.8669, 0.9306, 0.8725, 0.7668, 0.02014, 0.7664, 0.02563, 0.6996, 0.01521, 0.7007, 0.008518, 0.9371, 0.8614, 0.9295, 0.8648, 0.9155, 0.8615, 0.9206, 0.854, 0.9099, 0.8711, 0.9006, 0.843, 0.9096, 0.8444, 0.9155, 0.8615, 0.3839, 0.4205, 0.3272, 0.3871, 0.3446, 0.3572, 0.4015, 0.374, 0.7874, 0.02852, 0.7719, 0.02606, 0.7723, 0.02088, 0.7866, 0.02352, 0.3891, 0.4237, 0.3839, 0.4205, 0.4015, 0.374, 0.4122, 0.3803, 0.4122, 0.3803, 0.4323, 0.3924, 0.4049, 0.4203, 0.3891, 0.4237, 0.2007, 0.1696, 0.207, 0.164, 0.2191, 0.2176, 0.2087, 0.2101, 0.2007, 0.1696, 0.1725, 0.1658, 0.1689, 0.1535, 0.207, 0.164, 0.1517, 0.1771, 0.1549, 0.2965, 0.1453, 0.3121, 0.136, 0.1705, 0.1453, 0.3121, 0.1549, 0.2965, 0.178, 0.309, 0.1777, 0.332, 0.3388, 0.2811, 0.2527, 0.3078, 0.2372, 0.2278, 0.3352, 0.2288, 0.1855, 0.231, 0.178, 0.309, 0.1549, 0.2965, 0.1932, 0.2136, 0.1901, 0.2224, 0.176, 0.1876, 0.1797, 0.1891, 0.1901, 0.2224, 0.1932, 0.2136, 0.2087, 0.2101, 0.2191, 0.2176, 0.1901, 0.2224, 0.2191, 0.2176, 0.2372, 0.2278, 0.1855, 0.231, 0.9006, 0.843, 0.8258, 0.8946, 0.8292, 0.839, 0.9063, 0.8348, 0.9096, 0.8444, 0.9006, 0.843, 0.9063, 0.8348, 0.9096, 0.8444, 0.9153, 0.8395, 0.9206, 0.854, 0.9155, 0.8615, 0.1156, 0.1787, 0.0933, 0.1775, 0.1005, 0.09725, 0.1204, 0.09591, 0.1115, 0.2413, 0.08895, 0.2386, 0.09247, 0.1929, 0.1148, 0.1943, 0.07777, 0.1869, 0.07753, 0.1946, 0.05529, 0.1937, 0.05562, 0.1861, 0.08197, 0.08963, 0.08287, 0.09805, 0.05787, 0.09541, 0.06031, 0.08752, 0.09961, 0.08957, 0.101, 0.06299, 0.1124, 0.0618, 0.1186, 0.08759, 0.07804, 0.1792, 0.07777, 0.1869, 0.05562, 0.1861, 0.05595, 0.1784, 0.05595, 0.1784, 0.05787, 0.09541, 0.08287, 0.09805, 0.07804, 0.1792, 0.05486, 0.2374, 0.05529, 0.1937, 0.07753, 0.1946, 0.07512, 0.2378, 0.08197, 0.08963, 0.06031, 0.08752, 0.07012, 0.07814, 0.07494, 0.07739, 0.1152, 0.1865, 0.1148, 0.1943, 0.09247, 0.1929, 0.0929, 0.1853, 0.1156, 0.1787, 0.1152, 0.1865, 0.0929, 0.1853, 0.0933, 0.1775, 0.09247, 0.1929, 0.07753, 0.1946, 0.07777, 0.1869, 0.0929, 0.1853, 0.1186, 0.08759, 0.1204, 0.09591, 0.1005, 0.09725, 0.09961, 0.08957, 0.0779, 0.07369, 0.07494, 0.07739, 0.07012, 0.07814, 0.06777, 0.07319, 0.09961, 0.08957, 0.08197, 0.08963, 0.07494, 0.07739, 0.0779, 0.07369, 0.1005, 0.09725, 0.08287, 0.09805, 0.08197, 0.08963, 0.09961, 0.08957, 0.0933, 0.1775, 0.07804, 0.1792, 0.08287, 0.09805, 0.1005, 0.09725, 0.0929, 0.1853, 0.07777, 0.1869, 0.07804, 0.1792, 0.0933, 0.1775, 0.08895, 0.2386, 0.07512, 0.2378, 0.07753, 0.1946, 0.09247, 0.1929, 0.04011, 0.2383, 0.05486, 0.2374, 0.05331, 0.2496, 0.0431, 0.2522, 0.05562, 0.1861, 0.05529, 0.1937, 0.04036, 0.1909, 0.04059, 0.1832, 0.04011, 0.08994, 0.05787, 0.09541, 0.05595, 0.1784, 0.04082, 0.1756, 0.04082, 0.1756, 0.05595, 0.1784, 0.05562, 0.1861, 0.04059, 0.1832, 0.04389, 0.08346, 0.06031, 0.08752, 0.05787, 0.09541, 0.04011, 0.08994, 0.06777, 0.07319, 0.07012, 0.07814, 0.06031, 0.08752, 0.04389, 0.08346, 0.09116, 0.3935, 0.09714, 0.3143, 0.1165, 0.3124, 0.1148, 0.3941, 0.0872, 0.4564, 0.09072, 0.4094, 0.1141, 0.4105, 0.1112, 0.4596, 0.0535, 0.4028, 0.07565, 0.4034, 0.07548, 0.4112, 0.05318, 0.4105, 0.0581, 0.3062, 0.0791, 0.3079, 0.07998, 0.3158, 0.05562, 0.3141, 0.1141, 0.3036, 0.09566, 0.307, 0.09425, 0.281, 0.1053, 0.2789, 0.05377, 0.3951, 0.07581, 0.3957, 0.07565, 0.4034, 0.0535, 0.4028, 0.07581, 0.3957, 0.05377, 0.3951, 0.05562, 0.3141, 0.07998, 0.3158, 0.07291, 0.455, 0.05251, 0.4543, 0.05318, 0.4105, 0.07548, 0.4112, 0.0581, 0.3062, 0.06703, 0.2958, 0.07147, 0.2973, 0.0791, 0.3079, 0.09103, 0.4015, 0.1145, 0.4024, 0.1141, 0.4105, 0.09072, 0.4094, 0.09116, 0.3935, 0.1148, 0.3941, 0.1145, 0.4024, 0.09103, 0.4015, 0.03839, 0.4076, 0.03864, 0.4, 0.0535, 0.4028, 0.05318, 0.4105, 0.09566, 0.307, 0.1141, 0.3036, 0.1165, 0.3124, 0.09714, 0.3143, 0.0649, 0.2918, 0.07456, 0.293, 0.07147, 0.2973, 0.06703, 0.2958, 0.04166, 0.3027, 0.0649, 0.2918, 0.06703, 0.2958, 0.0581, 0.3062, 0.03808, 0.3091, 0.04166, 0.3027, 0.0581, 0.3062, 0.05562, 0.3141, 0.03887, 0.3924, 0.03808, 0.3091, 0.05562, 0.3141, 0.05377, 0.3951, 0.03864, 0.4, 0.03887, 0.3924, 0.05377, 0.3951, 0.0535, 0.4028, 0.03808, 0.4545, 0.03839, 0.4076, 0.05318, 0.4105, 0.05251, 0.4543, 0.0872, 0.4564, 0.08439, 0.47, 0.07408, 0.4673, 0.07291, 0.455, 0.07565, 0.4034, 0.09103, 0.4015, 0.09072, 0.4094, 0.07548, 0.4112, 0.09714, 0.3143, 0.09116, 0.3935, 0.07581, 0.3957, 0.07998, 0.3158, 0.09116, 0.3935, 0.09103, 0.4015, 0.07565, 0.4034, 0.07581, 0.3957, 0.09566, 0.307, 0.09714, 0.3143, 0.07998, 0.3158, 0.0791, 0.3079, 0.07456, 0.293, 0.09566, 0.307, 0.0791, 0.3079, 0.07147, 0.2973, 0.1582, 0.8884, 0.1582, 0.8422, 0.2156, 0.8488, 0.2163, 0.8919, 0.0785, 0.8885, 0.1582, 0.8884, 0.1581, 0.9323, 0.07849, 0.9331, 0.0785, 0.8885, 0.07849, 0.9331, 0.01416, 0.9322, 0.01667, 0.8909, 0.07852, 0.7919, 0.07853, 0.7391, 0.1582, 0.7392, 0.1582, 0.7917, 0.4746, 0.794, 0.4133, 0.7937, 0.4129, 0.7364, 0.4748, 0.7366, 0.3323, 0.6855, 0.4123, 0.6844, 0.4129, 0.7364, 0.333, 0.7373, 0.07849, 0.9331, 0.1581, 0.9323, 0.1512, 0.9634, 0.07867, 0.972, 0.333, 0.7373, 0.3339, 0.7948, 0.2767, 0.7959, 0.2753, 0.7384, 0.4767, 0.6417, 0.4793, 0.6049, 0.5175, 0.6065, 0.5129, 0.6432, 0.07852, 0.7919, 0.07851, 0.8422, 0.01739, 0.8486, 0.01693, 0.7921, 0.4137, 0.8775, 0.4142, 0.9163, 0.3427, 0.9101, 0.3351, 0.8791, 0.2212, 0.6617, 0.2184, 0.6986, 0.1582, 0.6975, 0.1581, 0.6616, 0.3311, 0.6075, 0.411, 0.6062, 0.4117, 0.643, 0.3317, 0.6443, 0.243, 0.7397, 0.2392, 0.6881, 0.2733, 0.6866, 0.2753, 0.7384, 0.4129, 0.7364, 0.4133, 0.7937, 0.3339, 0.7948, 0.333, 0.7373, 0.1582, 0.6975, 0.07853, 0.6972, 0.07849, 0.6615, 0.1581, 0.6616, 0.3317, 0.6443, 0.271, 0.6452, 0.268, 0.6083, 0.3311, 0.6075, 0.4129, 0.7364, 0.4123, 0.6844, 0.4753, 0.6836, 0.4748, 0.7366, 0.333, 0.7373, 0.2753, 0.7384, 0.2733, 0.6866, 0.3323, 0.6855, 0.3344, 0.8376, 0.4135, 0.8365, 0.4137, 0.8775, 0.3351, 0.8791, 0.2765, 0.8391, 0.3344, 0.8376, 0.3351, 0.8791, 0.2746, 0.8798, 0.4135, 0.8365, 0.475, 0.8366, 0.4775, 0.8778, 0.4137, 0.8775, 0.4813, 0.9163, 0.4142, 0.9163, 0.4137, 0.8775, 0.4775, 0.8778, 0.1582, 0.7917, 0.1582, 0.8422, 0.07851, 0.8422, 0.07852, 0.7919, 0.1581, 0.9323, 0.2185, 0.9322, 0.2223, 0.9681, 0.1643, 0.9643, 0.01416, 0.9322, 0.07849, 0.9331, 0.07867, 0.972, 0.01009, 0.9702, 0.01004, 0.6615, 0.07849, 0.6615, 0.07853, 0.6972, 0.01374, 0.6982, 0.1582, 0.8422, 0.1582, 0.7917, 0.2159, 0.7914, 0.2156, 0.8488, 0.2746, 0.8798, 0.2715, 0.9161, 0.2423, 0.9164, 0.2443, 0.8804, 0.2455, 0.84, 0.2765, 0.8391, 0.2746, 0.8798, 0.2443, 0.8804, 0.2349, 0.6471, 0.23, 0.6103, 0.268, 0.6083, 0.271, 0.6452, 0.1582, 0.7392, 0.2168, 0.7398, 0.2159, 0.7914, 0.1582, 0.7917, 0.4789, 0.5668, 0.4793, 0.6049, 0.411, 0.6062, 0.4103, 0.5682, 0.3311, 0.6075, 0.3306, 0.5696, 0.4103, 0.5682, 0.411, 0.6062, 0.4117, 0.643, 0.411, 0.6062, 0.4793, 0.6049, 0.4767, 0.6417, 0.5107, 0.9161, 0.4813, 0.9163, 0.4775, 0.8778, 0.5079, 0.8778, 0.475, 0.8366, 0.4746, 0.794, 0.5042, 0.794, 0.5055, 0.8364, 0.0158, 0.7396, 0.07853, 0.7391, 0.07852, 0.7919, 0.01693, 0.7921, 0.4133, 0.945, 0.4142, 0.9163, 0.4813, 0.9163, 0.4812, 0.9452, 0.4133, 0.945, 0.3405, 0.9396, 0.3427, 0.9101, 0.4142, 0.9163, 0.0592, 0.5862, 0.08947, 0.5863, 0.09151, 0.6188, 0.06223, 0.6192, 0.5042, 0.794, 0.4746, 0.794, 0.4748, 0.7366, 0.5055, 0.7372, 0.243, 0.7397, 0.2753, 0.7384, 0.2767, 0.7959, 0.2454, 0.797, 0.3282, 0.9115, 0.2715, 0.9161, 0.2746, 0.8798, 0.3351, 0.8791, 0.3282, 0.9115, 0.3317, 0.9405, 0.2737, 0.9452, 0.2715, 0.9161, 0.0592, 0.5862, 0.06227, 0.5543, 0.09151, 0.5545, 0.08947, 0.5863, 0.4775, 0.8778, 0.475, 0.8366, 0.5055, 0.8364, 0.5079, 0.8778, 0.2454, 0.797, 0.2767, 0.7959, 0.2765, 0.8391, 0.2455, 0.84, 0.4133, 0.7937, 0.4746, 0.794, 0.475, 0.8366, 0.4135, 0.8365, 0.2767, 0.7959, 0.3339, 0.7948, 0.3344, 0.8376, 0.2765, 0.8391, 0.3339, 0.7948, 0.4133, 0.7937, 0.4135, 0.8365, 0.3344, 0.8376, 0.07851, 0.8422, 0.0785, 0.8885, 0.01667, 0.8909, 0.01739, 0.8486, 0.07851, 0.8422, 0.1582, 0.8422, 0.1582, 0.8884, 0.0785, 0.8885, 0.1581, 0.9323, 0.1582, 0.8884, 0.2163, 0.8919, 0.2185, 0.9322, 0.07853, 0.6972, 0.1582, 0.6975, 0.1582, 0.7392, 0.07853, 0.7391, 0.1582, 0.6975, 0.2184, 0.6986, 0.2168, 0.7398, 0.1582, 0.7392, 0.01374, 0.6982, 0.07853, 0.6972, 0.07853, 0.7391, 0.0158, 0.7396, 0.4123, 0.6844, 0.3323, 0.6855, 0.3317, 0.6443, 0.4117, 0.643, 0.4753, 0.6836, 0.4123, 0.6844, 0.4117, 0.643, 0.4767, 0.6417, 0.3323, 0.6855, 0.2733, 0.6866, 0.271, 0.6452, 0.3317, 0.6443, 0.2349, 0.6471, 0.271, 0.6452, 0.2733, 0.6866, 0.2392, 0.6881, 0.4767, 0.6417, 0.5129, 0.6432, 0.509, 0.6847, 0.4753, 0.6836, 0.509, 0.6847, 0.5055, 0.7372, 0.4748, 0.7366, 0.4753, 0.6836, 0.3306, 0.5696, 0.3311, 0.6075, 0.268, 0.6083, 0.2674, 0.5704, 0.04036, 0.1909, 0.05529, 0.1937, 0.05486, 0.2374, 0.04011, 0.2383, 0.0867, 0.2514, 0.07705, 0.2492, 0.07512, 0.2378, 0.08895, 0.2386, 0.05331, 0.2496, 0.05486, 0.2374, 0.07512, 0.2378, 0.07705, 0.2492, 0.11, 0.2544, 0.0867, 0.2514, 0.08895, 0.2386, 0.1115, 0.2413, 0.09072, 0.4094, 0.0872, 0.4564, 0.07291, 0.455, 0.07548, 0.4112, 0.04034, 0.4679, 0.03808, 0.4545, 0.05251, 0.4543, 0.05014, 0.4658, 0.07408, 0.4673, 0.05014, 0.4658, 0.05251, 0.4543, 0.07291, 0.455, 0.08439, 0.47, 0.0872, 0.4564, 0.1112, 0.4596, 0.1094, 0.4736])
_ca = me_earth_1.color_attributes.new('Color', 'FLOAT_COLOR', 'POINT')
_ca.data.foreach_set('color', [1.0, 1.0, 1.0, 1.0, 1.0, 1.0, 1.0, 1.0, 1.0, 1.0, 1.0, 1.0, 1.0, 1.0, 1.0, 1.0, 1.0, 1.0, 1.0, 1.0, 1.0, 1.0, 1.0, 1.0, 1.0, 1.0, 1.0, 1.0, 1.0, 1.0, 1.0, 1.0, 1.0, 1.0, 1.0, 1.0, 1.0, 1.0, 1.0, 1.0, 1.0, 1.0, 1.0, 1.0, 1.0, 1.0, 1.0, 1.0, 1.0, 1.0, 1.0, 1.0, 1.0, 1.0, 1.0, 1.0, 1.0, 1.0, 1.0, 1.0, 1.0, 1.0, 1.0, 1.0, 1.0, 1.0, 1.0, 1.0, 1.0, 1.0, 1.0, 1.0, 1.0, 1.0, 1.0, 1.0, 1.0, 1.0, 1.0, 1.0, 1.0, 1.0, 1.0, 1.0, 1.0, 1.0, 1.0, 1.0, 1.0, 1.0, 1.0, 1.0, 1.0, 1.0, 1.0, 1.0, 1.0, 1.0, 1.0, 1.0, 1.0, 1.0, 1.0, 1.0, 1.0, 1.0, 1.0, 1.0, 1.0, 1.0, 1.0, 1.0, 1.0, 1.0, 1.0, 1.0, 1.0, 1.0, 1.0, 1.0, 1.0, 1.0, 1.0, 1.0, 1.0, 1.0, 1.0, 1.0, 1.0, 1.0, 1.0, 1.0, 1.0, 1.0, 1.0, 1.0, 1.0, 1.0, 1.0, 1.0, 1.0, 1.0, 1.0, 1.0, 1.0, 1.0, 1.0, 1.0, 1.0, 1.0, 1.0, 1.0, 1.0, 1.0, 1.0, 1.0, 1.0, 1.0, 1.0, 1.0, 1.0, 1.0, 1.0, 1.0, 1.0, 1.0, 1.0, 1.0, 1.0, 1.0, 1.0, 1.0, 1.0, 1.0, 1.0, 1.0, 1.0, 1.0, 1.0, 1.0, 1.0, 1.0, 1.0, 1.0, 1.0, 1.0, 1.0, 1.0, 1.0, 1.0, 1.0, 1.0, 1.0, 1.0, 1.0, 1.0, 1.0, 1.0, 1.0, 1.0, 1.0, 1.0, 1.0, 1.0, 1.0, 1.0, 1.0, 1.0, 1.0, 1.0, 1.0, 1.0, 1.0, 1.0, 1.0, 1.0, 1.0, 1.0, 1.0, 1.0, 1.0, 1.0, 1.0, 1.0, 1.0, 1.0, 1.0, 1.0, 1.0, 1.0, 1.0, 1.0, 1.0, 1.0, 1.0, 1.0, 1.0, 1.0, 1.0, 1.0, 1.0, 1.0, 1.0, 1.0, 1.0, 1.0, 1.0, 1.0, 1.0, 1.0, 1.0, 1.0, 1.0, 1.0, 1.0, 1.0, 1.0, 1.0, 1.0, 1.0, 1.0, 1.0, 1.0, 1.0, 1.0, 1.0, 1.0, 1.0, 1.0, 1.0, 1.0, 1.0, 1.0, 1.0, 1.0, 1.0, 1.0, 1.0, 1.0, 1.0, 1.0, 1.0, 1.0, 1.0, 1.0, 1.0, 1.0, 1.0, 1.0, 1.0, 1.0, 1.0, 1.0, 1.0, 1.0, 1.0, 1.0, 1.0, 1.0, 1.0, 1.0, 1.0, 1.0, 1.0, 1.0, 1.0, 1.0, 1.0, 1.0, 1.0, 1.0, 1.0, 1.0, 1.0, 1.0, 1.0, 1.0, 1.0, 1.0, 1.0, 1.0, 1.0, 1.0, 1.0, 1.0, 1.0, 1.0, 1.0, 1.0, 1.0, 1.0, 1.0, 1.0, 1.0, 1.0, 1.0, 1.0, 1.0, 1.0, 1.0, 1.0, 1.0, 1.0, 1.0, 1.0, 1.0, 1.0, 1.0, 1.0, 1.0, 1.0, 1.0, 1.0, 1.0, 1.0, 1.0, 1.0, 1.0, 1.0, 1.0, 1.0, 1.0, 1.0, 1.0, 1.0, 1.0, 1.0, 1.0, 1.0, 1.0, 1.0, 1.0, 1.0, 1.0, 1.0, 1.0, 1.0, 1.0, 1.0, 1.0, 1.0, 1.0, 1.0, 1.0, 1.0, 1.0, 1.0, 1.0, 1.0, 1.0, 1.0, 1.0, 1.0, 1.0, 1.0, 1.0, 1.0, 1.0, 1.0, 1.0, 1.0, 1.0, 1.0, 1.0, 1.0, 1.0, 1.0, 1.0, 1.0, 1.0, 1.0, 1.0, 1.0, 1.0, 1.0, 1.0, 1.0, 1.0, 1.0, 1.0, 1.0, 1.0, 1.0, 1.0, 1.0, 1.0, 1.0, 1.0, 1.0, 1.0, 1.0, 1.0, 1.0, 1.0, 1.0, 1.0, 1.0, 1.0, 1.0, 1.0, 1.0, 1.0, 1.0, 1.0, 1.0, 1.0, 1.0, 1.0, 1.0, 1.0, 1.0, 1.0, 1.0, 1.0, 1.0, 1.0, 1.0, 1.0, 1.0, 1.0, 1.0, 1.0, 1.0, 1.0, 1.0, 1.0, 1.0, 1.0, 1.0, 1.0, 1.0, 1.0, 1.0, 1.0, 1.0, 1.0, 1.0, 1.0, 1.0, 1.0, 1.0, 1.0, 1.0, 1.0, 1.0, 1.0, 1.0, 1.0, 1.0, 1.0, 1.0, 1.0, 1.0, 1.0, 1.0, 1.0, 1.0, 1.0, 1.0, 1.0, 1.0, 1.0, 1.0, 1.0, 1.0, 1.0, 1.0, 1.0, 1.0, 1.0, 1.0, 1.0, 1.0, 1.0, 1.0, 1.0, 1.0, 1.0, 1.0, 1.0, 1.0, 1.0, 1.0, 1.0, 1.0, 1.0, 1.0, 1.0, 1.0, 1.0, 1.0, 1.0, 1.0, 1.0, 1.0, 1.0, 1.0, 1.0, 1.0, 1.0, 1.0, 1.0, 1.0, 1.0, 1.0, 1.0, 1.0, 1.0, 1.0, 1.0, 1.0, 1.0, 1.0, 1.0, 1.0, 1.0, 1.0, 1.0, 1.0, 1.0, 1.0, 1.0, 1.0, 1.0, 1.0, 1.0, 1.0, 1.0, 1.0, 1.0, 1.0, 1.0, 1.0, 1.0, 1.0, 1.0, 1.0, 1.0, 1.0, 1.0, 1.0, 1.0, 1.0, 1.0, 1.0, 1.0, 1.0, 1.0, 1.0, 1.0, 1.0, 1.0, 1.0, 1.0, 1.0, 1.0, 1.0, 1.0, 1.0, 1.0, 1.0, 1.0, 1.0, 1.0, 1.0, 1.0, 1.0, 1.0, 1.0, 1.0, 1.0, 1.0, 1.0, 1.0, 1.0, 1.0, 1.0, 1.0, 1.0, 1.0, 1.0, 1.0, 1.0, 1.0, 1.0, 1.0, 1.0, 1.0, 1.0, 1.0, 1.0, 1.0, 1.0, 1.0, 1.0, 1.0, 1.0, 1.0, 1.0, 1.0, 1.0, 1.0, 1.0, 1.0, 1.0, 1.0, 1.0, 1.0, 1.0, 1.0, 1.0, 1.0, 1.0, 1.0, 1.0, 1.0, 1.0, 1.0, 1.0, 1.0, 1.0, 1.0, 1.0, 1.0, 1.0, 1.0, 1.0, 1.0, 1.0, 1.0, 1.0, 1.0, 1.0, 1.0, 1.0, 1.0, 1.0, 1.0, 1.0, 1.0, 1.0, 1.0, 1.0, 1.0, 1.0, 1.0, 1.0, 1.0, 1.0, 1.0, 1.0, 1.0, 1.0, 1.0, 1.0, 1.0, 1.0, 1.0, 1.0, 1.0, 1.0, 1.0, 1.0, 1.0, 1.0, 1.0, 1.0, 1.0, 1.0, 1.0, 1.0, 1.0, 1.0, 1.0, 1.0, 1.0, 1.0, 1.0, 1.0, 1.0, 1.0, 1.0, 1.0, 1.0, 1.0, 1.0, 1.0, 1.0, 1.0, 1.0, 1.0, 1.0, 1.0, 1.0, 1.0, 1.0, 1.0, 1.0, 1.0, 1.0, 1.0, 1.0, 1.0, 1.0, 1.0, 1.0, 1.0, 1.0, 1.0, 1.0, 1.0, 1.0, 1.0, 1.0, 1.0, 1.0, 1.0, 1.0, 1.0, 1.0, 1.0, 1.0, 1.0, 1.0, 1.0, 1.0, 1.0, 1.0, 1.0, 1.0, 1.0, 1.0, 1.0, 1.0, 1.0, 1.0, 1.0, 1.0, 1.0, 1.0, 1.0, 1.0, 1.0, 1.0, 1.0, 1.0, 1.0, 1.0, 1.0, 1.0, 1.0, 1.0, 1.0, 1.0, 1.0, 1.0, 1.0, 1.0, 1.0, 1.0, 1.0, 1.0, 1.0, 1.0, 1.0, 1.0, 1.0, 1.0, 1.0, 1.0, 1.0, 1.0, 1.0, 1.0, 1.0, 1.0, 1.0, 1.0, 1.0, 1.0, 1.0, 1.0, 1.0, 1.0, 1.0, 1.0, 1.0, 1.0, 1.0, 1.0, 1.0, 1.0, 1.0, 1.0, 1.0, 1.0, 1.0, 1.0, 1.0, 1.0, 1.0, 1.0, 1.0, 1.0, 1.0, 1.0, 1.0, 1.0, 1.0, 1.0, 1.0, 1.0, 1.0, 1.0, 1.0, 1.0, 1.0, 1.0, 1.0, 1.0, 1.0, 1.0, 1.0, 1.0, 1.0, 1.0, 1.0, 1.0, 1.0, 1.0, 1.0, 1.0, 1.0, 1.0, 1.0, 1.0, 1.0, 1.0, 1.0, 1.0, 1.0, 1.0, 1.0, 1.0, 1.0, 1.0, 1.0, 1.0, 1.0, 1.0, 1.0, 1.0, 1.0, 1.0, 1.0, 1.0, 1.0, 1.0, 1.0, 1.0, 1.0, 1.0, 1.0, 1.0, 1.0, 1.0, 1.0, 1.0, 1.0, 1.0, 1.0, 1.0, 1.0, 1.0, 1.0, 1.0, 1.0, 1.0, 1.0, 1.0, 1.0, 1.0, 1.0, 1.0, 1.0, 1.0, 1.0, 1.0, 1.0, 1.0, 1.0, 1.0, 1.0, 1.0, 1.0, 1.0, 1.0, 1.0, 1.0, 1.0, 1.0, 1.0, 1.0, 1.0, 1.0, 1.0, 1.0, 1.0, 1.0, 1.0, 1.0, 1.0, 1.0, 1.0, 1.0, 1.0, 1.0, 1.0, 1.0, 1.0, 1.0, 1.0, 1.0, 1.0, 1.0, 1.0, 1.0, 1.0, 1.0, 1.0, 1.0, 1.0, 1.0, 1.0, 1.0, 1.0, 1.0, 1.0, 1.0, 1.0, 1.0, 1.0, 1.0, 1.0, 1.0, 1.0, 1.0, 1.0, 1.0, 1.0, 1.0, 1.0, 1.0, 1.0, 1.0, 1.0, 1.0, 1.0, 1.0, 1.0, 1.0, 1.0, 1.0, 1.0, 1.0, 1.0, 1.0, 1.0, 1.0, 1.0, 1.0, 1.0, 1.0, 1.0, 1.0, 1.0, 1.0, 1.0, 1.0, 1.0, 1.0, 1.0, 1.0, 1.0, 1.0, 1.0, 1.0, 1.0, 1.0, 1.0, 1.0, 1.0, 1.0, 1.0, 1.0, 1.0, 1.0, 1.0, 1.0, 1.0, 1.0, 1.0, 1.0, 1.0, 1.0, 1.0, 1.0, 1.0, 1.0, 1.0, 1.0, 1.0, 1.0, 1.0, 1.0, 1.0, 1.0, 1.0, 1.0, 1.0, 1.0, 1.0, 1.0, 1.0, 1.0, 1.0, 1.0, 1.0, 1.0, 1.0, 1.0, 1.0, 1.0, 1.0, 1.0, 1.0, 1.0, 1.0, 1.0, 1.0, 1.0, 1.0, 1.0, 1.0, 1.0, 1.0, 1.0, 1.0, 1.0, 1.0, 1.0, 1.0, 1.0, 1.0, 1.0, 1.0, 1.0, 1.0, 1.0, 1.0, 1.0, 1.0, 1.0, 1.0, 1.0, 1.0, 1.0, 1.0, 1.0, 1.0, 1.0, 1.0, 1.0, 1.0, 1.0, 1.0, 1.0, 1.0, 1.0, 1.0, 1.0, 1.0, 1.0, 1.0, 1.0, 1.0, 1.0, 1.0, 1.0, 1.0, 1.0, 1.0, 1.0, 1.0, 1.0, 1.0, 1.0, 1.0, 1.0, 1.0, 1.0, 1.0, 1.0, 1.0, 1.0, 1.0, 1.0, 1.0, 1.0, 1.0, 1.0, 1.0, 1.0, 1.0, 1.0, 1.0, 1.0, 1.0, 1.0, 1.0, 1.0, 1.0, 1.0, 1.0])
me_earth_1.materials.append(mat_earth_1)
me_earth_1.use_mirror_x = True
me_earth_1.update()
arm_armature = bpy.data.armatures.new('Armature')  # bones are not reproduced

# ---- objects
ob_armature = bpy.data.objects.new('Armature', arm_armature)
ob_earth_1 = bpy.data.objects.new('Earth_1', me_earth_1)

# ---- transforms, parenting, visibility, modifiers, constraints
ob_armature.location = (0.0, 0.0, 0.0)
ob_earth_1.location = (0.0, 0.0, 0.0)
ob_earth_1.use_mesh_mirror_x = True
_vg = ob_earth_1.vertex_groups.new(name='Calf.L')
for _i, _w in zip([0, 1, 2, 3, 4, 5, 6, 7, 8, 9, 10, 11, 12, 13, 14, 15, 16, 17, 18, 19, 20, 21, 22, 23, 24, 25, 26, 27, 28, 29, 30, 31, 32, 33, 34, 35, 36, 37, 38, 39, 40, 41, 42, 43, 44, 45, 46, 47, 48, 49, 50, 51, 52, 53, 54, 55, 56, 57, 58, 59, 60, 61, 62, 63, 64, 65, 66, 67, 68, 69, 70, 71, 72, 73, 74, 75, 76, 77, 78, 79, 80, 81, 82, 83, 84, 85, 86, 87, 88, 89, 90, 91, 92, 93, 94, 95, 96, 97, 98, 99, 100, 101, 102, 103, 104, 105, 106, 107, 108, 109, 110, 111, 112, 113, 114, 115, 116, 117, 118, 119, 120, 121, 122, 123, 124, 125, 126, 127, 128, 129, 130, 131, 132, 133, 134, 135, 136, 137, 138, 139, 140, 141, 142, 143, 144, 145, 146, 147, 148, 149, 150, 151, 152, 153, 154, 155, 156, 157, 158, 159, 160, 161, 162, 163, 164, 165, 166, 167, 168, 169, 170, 171, 172, 173, 174, 175, 176, 177, 178, 179, 180, 181, 182, 183, 184, 185, 186, 187, 188, 189, 190, 191, 192, 193, 194, 195, 196, 197, 198, 199, 200, 201, 202, 203, 204, 283, 284, 285, 286], [0.0, 0.0, 0.0, 0.0, 0.0, 0.0, 0.0, 0.0, 0.0, 0.0, 0.0, 0.0, 0.0, 0.0, 0.0, 0.0, 0.0, 0.0, 0.0, 0.0, 0.0, 0.0, 0.0, 0.0, 0.0, 0.0, 0.0, 0.0, 0.0, 0.0, 0.0, 0.0, 0.0, 0.0, 0.0, 0.0, 0.0, 0.0, 0.0, 0.0, 0.0, 0.0, 0.0, 0.0, 0.0, 0.0, 0.0, 0.0, 0.0, 0.0, 0.0, 0.0, 0.0, 0.0, 0.0, 0.0, 0.0, 0.0, 0.0, 0.0, 0.0, 0.0, 0.0, 0.0, 0.0, 0.0, 0.0, 0.0, 0.0, 0.0, 0.0, 0.0, 0.0, 0.0, 0.0, 0.0, 0.0, 0.0, 0.0, 0.0, 0.0, 0.0, 0.0, 0.0, 0.0, 0.0, 0.0, 0.0, 0.0, 0.0, 0.0, 0.0, 0.0, 0.0, 0.0, 0.0, 0.0, 0.0, 0.0, 0.0, 0.0, 0.0, 0.0, 0.0, 0.0, 0.0, 0.0, 0.0, 0.0, 0.0, 0.0, 0.0, 0.0, 0.0, 0.0, 0.0, 0.0, 0.0, 0.0, 0.0, 0.0, 0.0, 0.0, 0.0, 0.0, 0.0, 0.0, 0.0, 0.0, 0.0, 0.0, 0.0, 0.0, 0.0, 0.0, 0.0, 0.0, 0.0, 0.0, 0.0, 0.0, 0.0, 0.0, 0.0, 0.0, 0.0, 0.0, 0.0, 0.0, 0.0, 0.0, 0.0, 0.0, 0.0, 0.0, 0.0, 0.0, 0.0, 0.0, 0.0, 0.0, 0.0004553, 0.0003749, 0.7882, 0.103, 0.1067, 0.7246, 0.6717, 0.2916, 0.3153, 0.7212, 0.00437, 0.0, 0.0, 0.7847, 0.7327, 0.04595, 0.3107, 0.235, 0.6967, 0.6409, 0.3931, 0.4704, 0.3976, 0.4521, 0.0, 0.0, 0.0, 0.0, 0.0, 0.0, 0.0, 0.0, 0.0, 0.0, 0.0, 0.0, 0.0, 0.0, 0.0, 0.0, 0.0, 0.0, 0.0, 0.0, 0.0, 0.0, 0.0, 0.0]): _vg.add([_i], _w, 'REPLACE')
_vg = ob_earth_1.vertex_groups.new(name='Calf.R')
for _i, _w in zip([161, 162, 163, 164, 165, 166, 167, 168, 169, 170, 171, 172, 173, 174, 175, 176, 177, 178, 179, 180, 185, 186, 187, 188, 189, 190, 191, 192, 193, 194, 195, 196, 197, 198, 199, 200, 201, 202, 203, 204, 205, 206, 207, 208, 287, 288, 289, 290], [0.0, 0.0, 0.0, 0.0, 0.0, 0.0, 0.0, 0.0, 0.0, 0.0, 0.0, 0.0, 0.0, 0.0, 0.0, 0.0, 0.0, 0.0, 0.0, 0.0, 0.0004553, 0.0003749, 0.7882, 0.103, 0.1067, 0.7246, 0.6717, 0.2924, 0.269, 0.7215, 0.00437, 0.0, 0.0, 0.7847, 0.7327, 0.04595, 0.2221, 0.2367, 0.6392, 0.6434, 0.3931, 0.4704, 0.3976, 0.4521, 0.0, 0.0, 0.0, 0.0]): _vg.add([_i], _w, 'REPLACE')
_vg = ob_earth_1.vertex_groups.new(name='Clavicle.L')
for _i, _w in zip([212, 220, 222, 257], [0.0, 0.0, 0.01105, 0.00688]): _vg.add([_i], _w, 'REPLACE')
_vg = ob_earth_1.vertex_groups.new(name='Clavicle.R')
for _i, _w in zip([211, 217, 245, 256], [0.0, 0.0, 0.009252, 0.005703]): _vg.add([_i], _w, 'REPLACE')
_vg = ob_earth_1.vertex_groups.new(name='Foot_ctr.L')
for _i, _w in zip([161, 162, 163, 164, 165, 166, 167, 168, 169, 170, 171, 172, 173, 174, 175, 176, 177, 178, 179, 180, 181, 182, 183, 184, 185, 186, 191, 192, 193, 194, 196, 197, 201, 202, 203, 204, 283, 286], [0.9991, 0.9993, 0.0, 0.0, 9.525e-09, 0.0, 0.3283, 0.7084, 0.6847, 0.2788, 0.0, 1.0, 1.0, 0.0, 0.0, 4.622e-07, 0.6893, 0.765, 0.3033, 0.3591, 0.0, 0.0, 0.0, 0.0, 0.0, 0.0, 0.0, 0.0, 0.0, 0.0, 0.0, 0.0, 0.0, 0.0, 0.0, 0.0, 0.0, 0.0]): _vg.add([_i], _w, 'REPLACE')
_vg = ob_earth_1.vertex_groups.new(name='Foot_ctr.R')
for _i, _w in zip([161, 162, 167, 168, 169, 170, 172, 173, 177, 178, 179, 180, 185, 186, 187, 188, 189, 190, 191, 192, 193, 194, 195, 196, 197, 198, 199, 200, 201, 202, 203, 204, 205, 206, 207, 208, 287, 290], [0.0, 0.0, 0.0, 0.0, 0.0, 0.0, 0.0, 0.0, 0.0, 0.0, 0.0, 0.0, 0.9991, 0.9993, 0.0, 0.0, 9.485e-09, 0.0, 0.3283, 0.7076, 0.731, 0.2785, 0.0, 1.0, 1.0, 0.0, 0.0, 2.212e-07, 0.7779, 0.7633, 0.3608, 0.3566, 0.0, 0.0, 0.0, 0.0, 0.0, 0.0]): _vg.add([_i], _w, 'REPLACE')
_vg = ob_earth_1.vertex_groups.new(name='Hand_ctr.L')
_vg = ob_earth_1.vertex_groups.new(name='Hand_ctr.R')
_vg.add([0, 1, 2, 3, 4, 5, 6, 7, 8, 9, 10, 11, 12, 13, 14, 15, 16, 17, 18, 19, 20, 21, 22, 23, 24, 25, 26, 27, 28, 29, 30, 31, 32, 33, 34, 35, 36, 37, 38, 39, 40, 41, 42, 43, 44, 45, 46, 47, 48, 49, 50, 51, 52, 53, 54, 55, 56, 57, 58, 59, 60, 61, 62, 63, 64, 65, 66, 67, 68, 69, 70, 71, 72, 73, 74, 75, 76, 77, 78, 79, 80, 81, 82, 83, 84, 85, 86, 87, 88, 89, 90, 91, 92, 93, 94, 95, 96, 97, 98, 99, 100, 101, 102, 103, 104, 105, 106, 107, 108, 109, 110, 111, 112, 113, 114, 115, 116, 117, 118, 119, 120, 121, 122, 123, 124, 125, 126, 127, 128, 129, 130, 131, 132, 133, 134, 135, 136, 137, 138, 139, 140, 141, 142, 143, 144, 145, 146, 147, 148, 149, 150, 151, 152, 153, 154, 155, 156, 157, 158, 159, 160], 1.0, 'REPLACE')
_vg = ob_earth_1.vertex_groups.new(name='Head')
for _i, _w in zip([211, 212, 214, 217, 218, 219, 220, 222, 223, 226, 227, 229, 230, 231, 232, 233, 234, 235, 236, 237, 238, 239, 240, 241, 242, 243, 244, 245, 248, 249, 250, 251, 252, 253, 254, 255, 256, 257, 258, 263, 264, 265, 266, 267, 269, 270, 273, 274, 276, 277, 278, 280, 281, 282], [0.9844, 0.9715, 0.01092, 0.985, 0.9157, 0.994, 0.9721, 0.09235, 4.277e-05, 1.408e-05, 0.994, 0.6469, 0.6662, 0.05491, 0.6593, 0.727, 0.0916, 0.7259, 0.6666, 0.6317, 0.6459, 0.1327, 0.9316, 0.1326, 0.009276, 0.1128, 0.004381, 0.03026, 0.008962, 0.9555, 0.9574, 0.3845, 0.3703, 0.3455, 0.3855, 0.3289, 0.331, 0.3481, 0.3744, 9.195e-06, 1.318e-05, 0.0001911, 0.000251, 0.002839, 0.0003761, 0.0002662, 1.629e-05, 1.342e-05, 0.01771, 0.1917, 0.007154, 0.0, 0.0, 0.0]): _vg.add([_i], _w, 'REPLACE')
_vg = ob_earth_1.vertex_groups.new(name='Pelvis')
for _i, _w in zip([164, 171, 176, 182, 188, 189, 195, 200, 206, 209, 210, 212, 213, 214, 215, 216, 218, 219, 220, 221, 222, 223, 224, 225, 226, 227, 228, 229, 230, 231, 232, 233, 234, 235, 236, 237, 238, 239, 240, 241, 242, 243, 244, 245, 246, 247, 248, 249, 250, 251, 252, 253, 254, 255, 256, 257, 258, 259, 260, 261, 262, 263, 264, 265, 266, 267, 268, 269, 270, 271, 272, 273, 274, 275, 276, 277, 278, 279, 280, 281, 282, 283, 284, 285, 286, 287, 288, 289, 290], [2.283e-05, 7.525e-07, 5.419e-06, 0.0, 2.283e-05, 5.553e-05, 9.434e-07, 2.593e-06, 0.0, 0.984, 1.0, 0.0, 1.0, 0.9669, 1.0, 1.0, 0.0, 0.0, 0.0, 0.3355, 0.1238, 0.3161, 1.0, 0.3263, 0.3093, 0.0, 1.0, 0.0, 2.501e-09, 0.1399, 0.0, 0.0, 0.1041, 0.0, 1.102e-08, 0.0, 0.0, 0.1238, 0.0, 0.09504, 0.2829, 0.09366, 0.2892, 0.1274, 0.3335, 0.3287, 0.1367, 0.0, 0.0, 1.867e-05, 0.0, 0.0, 3.987e-06, 6.837e-05, 5.188e-05, 0.0, 0.0, 0.591, 0.8395, 0.8227, 0.562, 0.4767, 0.7896, 0.48, 0.7729, 0.798, 0.533, 0.8036, 0.4862, 0.5707, 0.8291, 0.8159, 0.5402, 0.6758, 0.9646, 0.6165, 0.9857, 0.0, 0.0, 0.0, 0.0, 4.317e-08, 1.572e-07, 1.637e-05, 1.538e-06, 0.0, 1.619e-07, 0.0, 0.0]): _vg.add([_i], _w, 'REPLACE')
_vg = ob_earth_1.vertex_groups.new(name='Spine_001')
for _i, _w in zip([164, 165, 171, 176, 188, 189, 195, 200, 209, 211, 212, 213, 214, 216, 217, 218, 219, 220, 221, 222, 223, 224, 225, 226, 227, 228, 229, 230, 231, 232, 233, 234, 235, 236, 237, 238, 239, 240, 241, 242, 243, 244, 245, 246, 247, 248, 249, 250, 251, 252, 253, 254, 255, 256, 257, 258, 259, 260, 261, 262, 263, 264, 265, 266, 267, 268, 269, 270, 271, 272, 273, 274, 275, 276, 277, 278, 279, 280, 281, 282, 283, 284, 285, 286, 287, 288, 289, 290], [0.0, 0.0, 0.0, 0.0, 0.0, 0.0, 0.0, 0.0, 0.01601, 9.835e-06, 0.003591, 0.0, 0.01124, 0.0, 1.217e-05, 0.02625, 0.000231, 0.005501, 0.4276, 0.2662, 0.4472, 0.0, 0.4263, 0.4295, 0.0001818, 6.24e-06, 0.07345, 0.08613, 0.3273, 0.07745, 0.06439, 0.2635, 0.06301, 0.08504, 0.0729, 0.08016, 0.3172, 0.02195, 0.2916, 0.4705, 0.2788, 0.4506, 0.2406, 0.427, 0.43, 0.3046, 0.009014, 0.01363, 0.1718, 0.1766, 0.1666, 0.1676, 0.1515, 0.1491, 0.1612, 0.1701, 0.3769, 0.1604, 0.1768, 0.3984, 0.457, 0.2103, 0.4595, 0.2268, 0.1963, 0.4167, 0.1959, 0.4679, 0.3891, 0.1709, 0.184, 0.4044, 0.3242, 0.01771, 0.1917, 0.007154, 0.0, 0.0, 0.0, 0.0, 0.0, 0.0, 0.0, 0.0, 0.0, 0.0, 0.0, 0.0]): _vg.add([_i], _w, 'REPLACE')
_vg = ob_earth_1.vertex_groups.new(name='Spine_002')
for _i, _w in zip([211, 212, 217, 218, 219, 220, 221, 222, 223, 225, 226, 227, 229, 230, 231, 232, 233, 234, 235, 236, 237, 238, 239, 240, 241, 242, 243, 244, 245, 246, 247, 248, 249, 250, 251, 252, 253, 254, 255, 256, 257, 258, 259, 260, 261, 262, 263, 264, 265, 266, 267, 268, 269, 270, 271, 272, 273, 274], [0.01564, 0.02495, 0.01499, 0.05803, 0.00579, 0.02236, 0.237, 0.5067, 0.2366, 0.2474, 0.2611, 0.005814, 0.2796, 0.2477, 0.4779, 0.2633, 0.2087, 0.5408, 0.2111, 0.2483, 0.2954, 0.2739, 0.4263, 0.04645, 0.4808, 0.2373, 0.5147, 0.2558, 0.5925, 0.2395, 0.2412, 0.5498, 0.03553, 0.02897, 0.4437, 0.4532, 0.4879, 0.4469, 0.5195, 0.5141, 0.4838, 0.4554, 0.03214, 0.0001542, 0.0004692, 0.03961, 0.06636, 7.342e-05, 0.06036, 8.558e-05, 2.532e-05, 0.05035, 6.061e-05, 0.04561, 0.0402, 1.535e-05, 5.754e-05, 0.05544]): _vg.add([_i], _w, 'REPLACE')
_vg = ob_earth_1.vertex_groups.new(name='Upperarm_001.L')
_vg = ob_earth_1.vertex_groups.new(name='Upperarm_001.R')
for _i, _w in zip([241, 243], [0.0, 0.0]): _vg.add([_i], _w, 'REPLACE')
_vg = ob_earth_1.vertex_groups.new(name='Leg.L')
for _i, _w in zip([283, 284, 285, 286], [0.5937, 0.6557, 0.7122, 0.7139]): _vg.add([_i], _w, 'REPLACE')
_vg = ob_earth_1.vertex_groups.new(name='Leg.R')
for _i, _w in zip([279, 280, 281, 282, 287, 288, 289, 290], [1.0, 1.0, 1.0, 0.9942, 0.5937, 0.6557, 0.7122, 0.7139]): _vg.add([_i], _w, 'REPLACE')
_vg = ob_earth_1.vertex_groups.new(name='Toe.L')
_vg = ob_earth_1.vertex_groups.new(name='Toe.R')
_vg = ob_earth_1.vertex_groups.new(name='Thighs.L')
for _i, _w in zip([163, 164, 165, 166, 171, 174, 175, 176, 181, 182, 183, 184, 283, 284, 285, 286], [0.2118, 0.897, 0.8933, 0.2754, 0.9956, 0.2153, 0.2673, 0.954, 0.6069, 0.5296, 0.6024, 0.5479, 0.4063, 0.3443, 0.2878, 0.2861]): _vg.add([_i], _w, 'REPLACE')
_vg = ob_earth_1.vertex_groups.new(name='Thighs.R')
for _i, _w in zip([187, 188, 189, 190, 195, 198, 199, 200, 205, 206, 207, 208, 287, 288, 289, 290], [0.2118, 0.897, 0.8932, 0.2754, 0.9956, 0.2153, 0.2673, 0.954, 0.6069, 0.5296, 0.6024, 0.5479, 0.4063, 0.3443, 0.2878, 0.2861]): _vg.add([_i], _w, 'REPLACE')
_m = ob_earth_1.modifiers.new('Armature', 'ARMATURE')
_m.object = ob_armature
_m = ob_earth_1.modifiers.new('Smooth by Angle', 'NODES')
_m.node_group = ng_smooth_by_angle
_m.use_pin_to_last = True
_m.show_group_selector = False

# ---- collection membership
col_earth_1.objects.link(ob_armature)
col_earth_1.objects.link(ob_earth_1)

# ---- scene / render settings (as saved in the file)
scene.frame_start = 0; scene.frame_end = 80; scene.frame_set(0)
scene.render.engine = 'CYCLES'
scene.render.image_settings.file_format = 'FFMPEG'
scene.render.image_settings.color_mode = 'RGB'
scene.render.resolution_x = 720
scene.render.resolution_y = 720
scene.render.fps = 60
scene.cycles.sampling_pattern = 'TABULATED_SOBOL'
scene.cycles.bake_type = 'NORMAL'
scene.eevee.use_gtao = True
scene.eevee.ray_tracing_options.trace_max_roughness = 0.0
scene.view_settings.view_transform = 'Filmic'
scene.unit_settings.scale_length = 0.01
bpy.context.view_layer.update()

# ---- added for rendering (the .blend has no active camera and no usable light): camera, sun
cam_auto = bpy.data.cameras.new('AutoCamera')
cam_auto.lens = 50.0
cam_auto.sensor_width = 36.0
cam_auto.clip_end = 1592.86
ob_auto_camera = bpy.data.objects.new('AutoCamera', cam_auto)
scene.collection.objects.link(ob_auto_camera)
ob_auto_camera.location = (82.4308, -97.2839, 98.9575)
ob_auto_camera.rotation_euler = (1.09748, -7.21219e-08, 0.694738)
scene.camera = ob_auto_camera
light_auto_sun = bpy.data.lights.new('AutoSun', 'SUN')
light_auto_sun.energy = 3.0
light_auto_sun.angle = 0.0523599
ob_auto_sun = bpy.data.objects.new('AutoSun', light_auto_sun)
scene.collection.objects.link(ob_auto_sun)
ob_auto_sun.rotation_euler = (0.872665, 0.174533, 0.523599)
bpy.context.view_layer.update()
